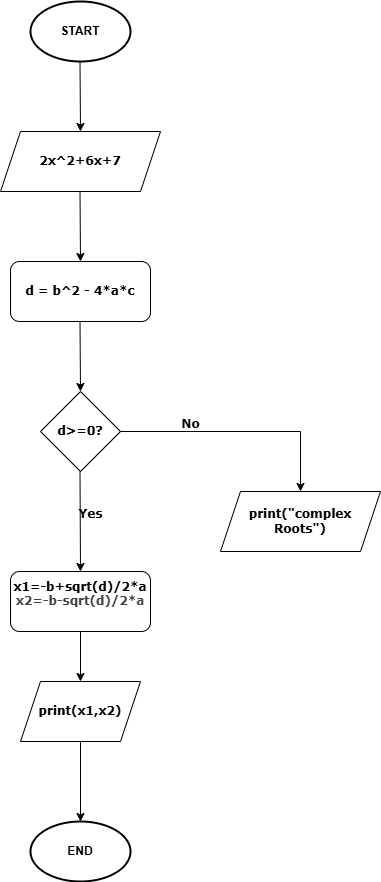

The diagram above was exported from draw.io. Its source (the exported page's mxGraphModel, read from the mxfile embedded in the PNG):
<mxGraphModel dx="642" dy="399" grid="1" gridSize="10" guides="1" tooltips="1" connect="1" arrows="1" fold="1" page="1" pageScale="1" pageWidth="850" pageHeight="1100" math="0" shadow="0">
  <root>
    <mxCell id="0" />
    <mxCell id="1" parent="0" />
    <mxCell id="14" value="&lt;b&gt;START&lt;/b&gt;" style="strokeWidth=2;html=1;shape=mxgraph.flowchart.start_1;whiteSpace=wrap;" parent="1" vertex="1">
      <mxGeometry x="360" y="10" width="100" height="60" as="geometry" />
    </mxCell>
    <mxCell id="15" value="" style="endArrow=classic;html=1;rounded=0;" parent="1" edge="1">
      <mxGeometry width="50" height="50" relative="1" as="geometry">
        <mxPoint x="409.5" y="70" as="sourcePoint" />
        <mxPoint x="410" y="140" as="targetPoint" />
      </mxGeometry>
    </mxCell>
    <mxCell id="16" value="&lt;b&gt;&lt;font face=&quot;Verdana&quot;&gt;2x^2+6x+7&lt;/font&gt;&lt;/b&gt;" style="shape=parallelogram;perimeter=parallelogramPerimeter;whiteSpace=wrap;html=1;fixedSize=1;" parent="1" vertex="1">
      <mxGeometry x="330" y="140" width="160" height="60" as="geometry" />
    </mxCell>
    <mxCell id="17" value="" style="endArrow=classic;html=1;rounded=0;" parent="1" edge="1">
      <mxGeometry width="50" height="50" relative="1" as="geometry">
        <mxPoint x="409.5" y="200" as="sourcePoint" />
        <mxPoint x="410" y="270" as="targetPoint" />
      </mxGeometry>
    </mxCell>
    <mxCell id="18" value="&lt;b&gt;&lt;font face=&quot;Verdana&quot;&gt;d = b^2 - 4*a*c&lt;/font&gt;&lt;/b&gt;" style="rounded=1;whiteSpace=wrap;html=1;" parent="1" vertex="1">
      <mxGeometry x="340" y="270" width="140" height="60" as="geometry" />
    </mxCell>
    <mxCell id="19" value="" style="endArrow=classic;html=1;rounded=0;" parent="1" edge="1">
      <mxGeometry width="50" height="50" relative="1" as="geometry">
        <mxPoint x="409.5" y="330" as="sourcePoint" />
        <mxPoint x="410" y="400" as="targetPoint" />
      </mxGeometry>
    </mxCell>
    <mxCell id="20" value="&lt;b&gt;&lt;font face=&quot;Verdana&quot;&gt;d&amp;gt;=0?&lt;/font&gt;&lt;/b&gt;" style="rhombus;whiteSpace=wrap;html=1;" parent="1" vertex="1">
      <mxGeometry x="370" y="400" width="80" height="80" as="geometry" />
    </mxCell>
    <mxCell id="21" value="" style="endArrow=classic;html=1;rounded=0;entryX=0.5;entryY=0;entryDx=0;entryDy=0;" parent="1" target="24" edge="1">
      <mxGeometry width="50" height="50" relative="1" as="geometry">
        <mxPoint x="409.5" y="480" as="sourcePoint" />
        <mxPoint x="410" y="550" as="targetPoint" />
      </mxGeometry>
    </mxCell>
    <mxCell id="22" value="" style="endArrow=classic;html=1;rounded=0;" parent="1" edge="1">
      <mxGeometry width="50" height="50" relative="1" as="geometry">
        <mxPoint x="450" y="440" as="sourcePoint" />
        <mxPoint x="630" y="500" as="targetPoint" />
        <Array as="points">
          <mxPoint x="520" y="440" />
          <mxPoint x="630" y="440" />
        </Array>
      </mxGeometry>
    </mxCell>
    <mxCell id="23" value="&lt;font face=&quot;Verdana&quot;&gt;&lt;b&gt;print(&quot;complex Roots&quot;)&lt;/b&gt;&lt;/font&gt;" style="shape=parallelogram;perimeter=parallelogramPerimeter;whiteSpace=wrap;html=1;fixedSize=1;" parent="1" vertex="1">
      <mxGeometry x="550" y="500" width="160" height="60" as="geometry" />
    </mxCell>
    <mxCell id="27" style="edgeStyle=none;html=1;" parent="1" source="24" target="28" edge="1">
      <mxGeometry relative="1" as="geometry">
        <mxPoint x="410" y="700" as="targetPoint" />
      </mxGeometry>
    </mxCell>
    <mxCell id="24" value="&lt;div&gt;&lt;b style=&quot;&quot;&gt;&lt;font face=&quot;Verdana&quot;&gt;x1=-b+sqrt(d)/2*a&lt;/font&gt;&lt;/b&gt;&lt;div style=&quot;color: rgb(63, 63, 63); scrollbar-color: rgb(226, 226, 226) rgb(251, 251, 251);&quot;&gt;&lt;b&gt;&lt;font face=&quot;Verdana&quot;&gt;x2=-b-sqrt(d)/2*a&lt;/font&gt;&lt;/b&gt;&lt;div style=&quot;color: rgb(63, 63, 63); scrollbar-color: rgb(226, 226, 226) rgb(251, 251, 251);&quot;&gt;&lt;br style=&quot;color: rgb(63, 63, 63); scrollbar-color: rgb(226, 226, 226) rgb(251, 251, 251);&quot;&gt;&lt;/div&gt;&lt;/div&gt;&lt;/div&gt;" style="rounded=1;whiteSpace=wrap;html=1;" parent="1" vertex="1">
      <mxGeometry x="340" y="580" width="140" height="60" as="geometry" />
    </mxCell>
    <mxCell id="25" value="&lt;b&gt;&lt;font face=&quot;Verdana&quot;&gt;No&lt;/font&gt;&lt;/b&gt;" style="text;html=1;align=center;verticalAlign=middle;resizable=0;points=[];autosize=1;strokeColor=none;fillColor=none;" parent="1" vertex="1">
      <mxGeometry x="500" y="418" width="40" height="30" as="geometry" />
    </mxCell>
    <mxCell id="26" value="&lt;b&gt;&lt;font face=&quot;Verdana&quot;&gt;Yes&lt;/font&gt;&lt;/b&gt;" style="text;html=1;align=center;verticalAlign=middle;resizable=0;points=[];autosize=1;strokeColor=none;fillColor=none;" parent="1" vertex="1">
      <mxGeometry x="395" y="508" width="50" height="30" as="geometry" />
    </mxCell>
    <mxCell id="29" style="edgeStyle=none;html=1;" parent="1" source="28" edge="1">
      <mxGeometry relative="1" as="geometry">
        <mxPoint x="410" y="830" as="targetPoint" />
      </mxGeometry>
    </mxCell>
    <mxCell id="28" value="&lt;b&gt;&lt;font face=&quot;Verdana&quot;&gt;print(x1,x2)&lt;/font&gt;&lt;/b&gt;" style="shape=parallelogram;perimeter=parallelogramPerimeter;whiteSpace=wrap;html=1;fixedSize=1;" parent="1" vertex="1">
      <mxGeometry x="350" y="690" width="120" height="60" as="geometry" />
    </mxCell>
    <mxCell id="31" value="&lt;b&gt;END&lt;/b&gt;" style="strokeWidth=2;html=1;shape=mxgraph.flowchart.start_1;whiteSpace=wrap;" parent="1" vertex="1">
      <mxGeometry x="360" y="830" width="100" height="60" as="geometry" />
    </mxCell>
  </root>
</mxGraphModel>